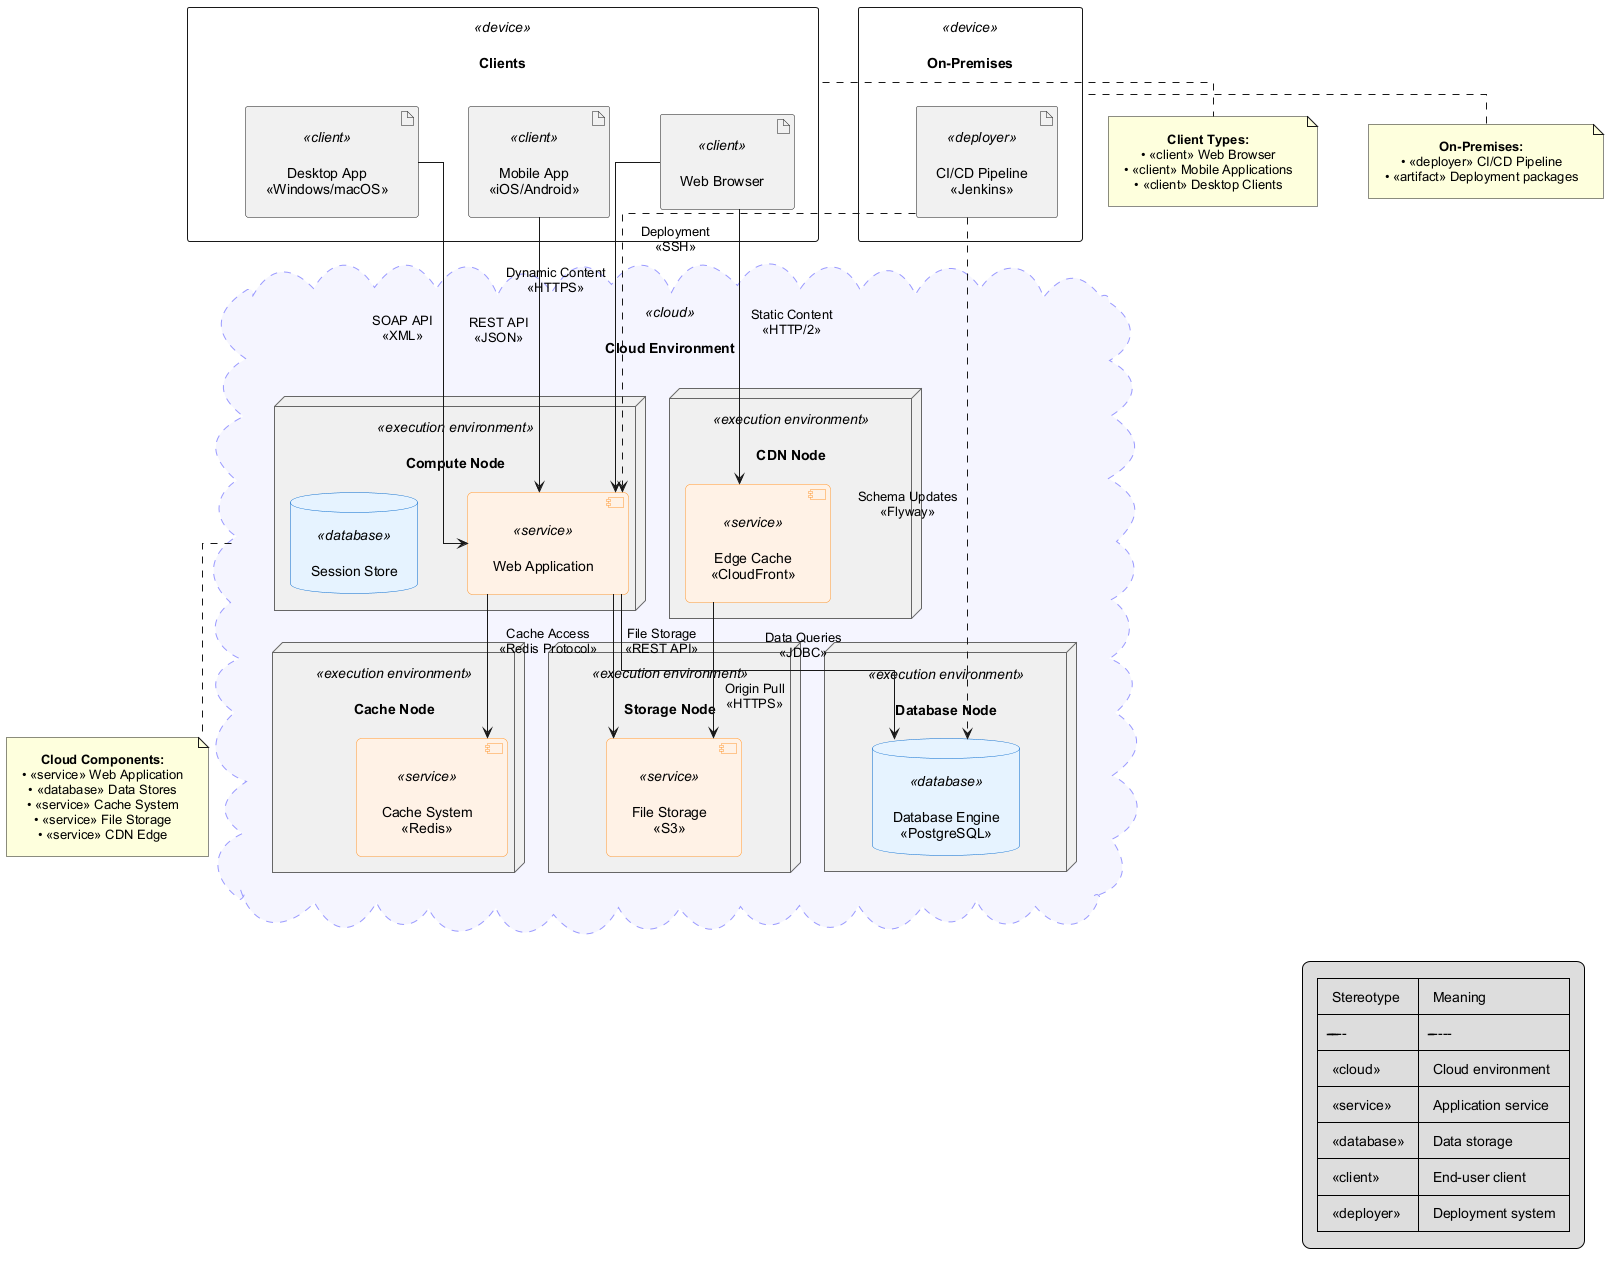

The diagram above was rendered by PlantUML. Its source (embedded in the PNG):
@startuml Deployment_Generic

' ================================
' Style / Layout
' ================================
skinparam linetype ortho
skinparam defaultFontName Arial
skinparam nodesep 50
skinparam ranksep 50
skinparam shadowing false
skinparam Padding 10
skinparam NodePadding 15
skinparam ComponentPadding 10
skinparam defaultTextAlignment center

skinparam rectangle<<artifact>> {
  BackgroundColor #FFE6E6
  BorderColor #CC0000
}

skinparam node<<execution environment>> {
  BackgroundColor #F0F0F0
  BorderColor #666
}

skinparam database<<database>> {
  BackgroundColor #E6F3FF
  BorderColor #0066CC
}

skinparam component<<service>> {
  BackgroundColor #FFF2E6
  BorderColor #FF9933
  RoundCorner 10
}

skinparam cloud<<cloud>> {
  BackgroundColor #F5F5FF
  BorderColor #9999FF
  BorderStyle dashed
}

' ================================
' Cloud / Nodes
' ================================
cloud "Cloud Environment" <<cloud>> as cloud {
  node "Compute Node" <<execution environment>> as app_node {
    component "Web Application" <<service>> as web_app
    database "Session Store" <<database>> as session_store
  }

  node "Database Node" <<execution environment>> as db_node {
    database "Database Engine\n«PostgreSQL»" <<database>> as db_engine
  }

  node "Cache Node" <<execution environment>> as cache_node {
    component "Cache System\n«Redis»" <<service>> as cache_system
  }

  node "Storage Node" <<execution environment>> as storage_node {
    component "File Storage\n«S3»" <<service>> as file_storage
  }

  node "CDN Node" <<execution environment>> as cdn_node {
    component "Edge Cache\n«CloudFront»" <<service>> as edge_cache
  }
}

' ================================
' External / Clients
' ================================
rectangle "On-Premises" <<device>> as onprem {
    artifact "CI/CD Pipeline\n«Jenkins»" <<deployer>> as ci_cd
}

rectangle "Clients" <<device>> as clients {
    artifact "Web Browser" <<client>> as browser
    artifact "Mobile App\n«iOS/Android»" <<client>> as mobile
    artifact "Desktop App\n«Windows/macOS»" <<client>> as desktop
}

' ================================
' Relationships
' ================================
web_app --> db_engine : "Data Queries\n«JDBC»"
web_app --> cache_system : "Cache Access\n«Redis Protocol»"
web_app --> file_storage : "File Storage\n«REST API»"
edge_cache --> file_storage : "Origin Pull\n«HTTPS»"

browser --> edge_cache : "Static Content\n«HTTP/2»"
browser --> web_app : "Dynamic Content\n«HTTPS»"
mobile --> web_app : "REST API\n«JSON»"
desktop --> web_app : "SOAP API\n«XML»"

ci_cd ..> web_app : "Deployment\n«SSH»"
ci_cd ..> db_engine : "Schema Updates\n«Flyway»"

' ================================
' Notes / Legend
' ================================
note right of clients
  <b>Client Types:</b>
  • «client» Web Browser
  • «client» Mobile Applications
  • «client» Desktop Clients
end note

note left of onprem
  <b>On-Premises:</b>
  • «deployer» CI/CD Pipeline
  • «artifact» Deployment packages
end note

note bottom of cloud
  <b>Cloud Components:</b>
  • «service» Web Application
  • «database» Data Stores
  • «service» Cache System
  • «service» File Storage
  • «service» CDN Edge
end note

legend right
  | Stereotype | Meaning |
  |------------|---------|
  | «cloud» | Cloud environment |
  | «service» | Application service |
  | «database» | Data storage |
  | «client» | End-user client |
  | «deployer» | Deployment system |
endlegend

@enduml